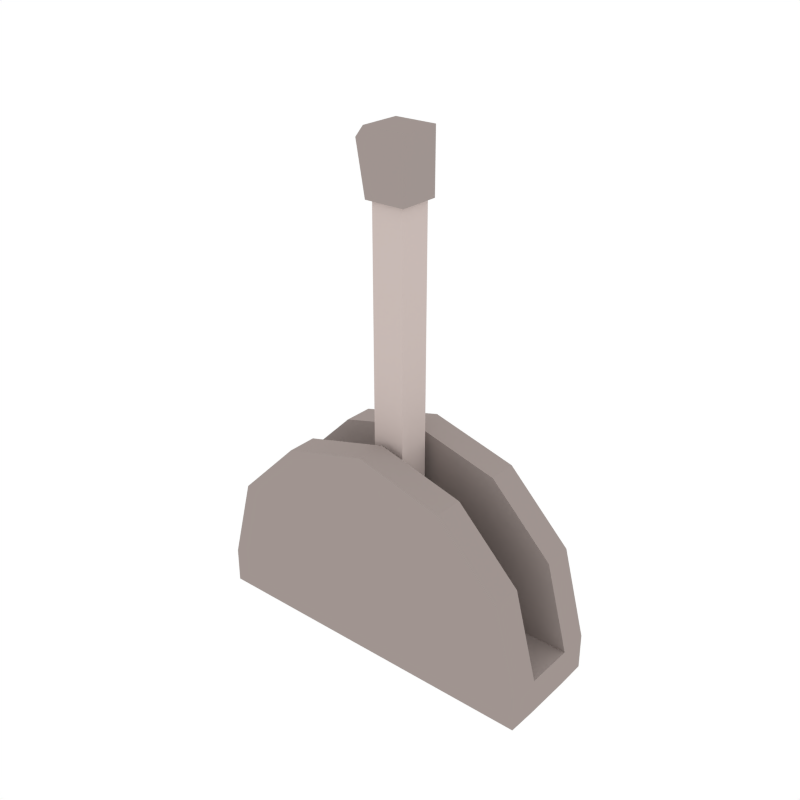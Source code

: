 # Source: Lever.blend  (saved by Blender 2.79.0; exported with 4.5.12 LTS)
import bpy
from mathutils import Matrix  # noqa: F401  (used for matrix-valued properties, if any)

bpy.ops.wm.read_factory_settings(use_empty=True)
scene = bpy.context.scene
scene.name = 'Scene'

# ---- collections
col_collection_1 = bpy.data.collections.new('Collection 1'); scene.collection.children.link(col_collection_1)

# ---- materials (node trees are filled in below, after node groups)
mat_grey = bpy.data.materials.new('Grey')
mat_grey.alpha_threshold = 0.0
mat_grey.diffuse_color = (0.3506, 0.2979, 0.2801, 1.0)
mat_grey.roughness = 0.5
mat_lightgrey = bpy.data.materials.new('LightGrey')
mat_lightgrey.alpha_threshold = 0.0
mat_lightgrey.diffuse_color = (0.5815, 0.4928, 0.4628, 1.0)
mat_lightgrey.roughness = 0.5

# ---- material node trees

# ---- world
world_world = bpy.data.worlds.new('World'); scene.world = world_world
world_world.color = (1.0, 1.0, 1.0)
world_world.use_sun_shadow = False
world_world.sun_shadow_jitter_overblur = 0.0
world_world.cycles.sampling_method = 'NONE'
world_world.cycles.sample_map_resolution = 256

# ---- meshes
me_cube_013 = bpy.data.meshes.new('Cube.013')
me_cube_013.from_pydata([(-0.03931, -0.03931, -0.03931), (-0.03931, -0.03931, 0.956), (-0.03931, 0.03931, -0.03931), (-0.03931, 0.03931, 0.956), (0.03931, -0.03931, -0.03931), (0.03931, -0.03931, 0.956), (0.03931, 0.03931, -0.03931), (0.03931, 0.03931, 0.956), (-0.04928, -0.04928, 0.956), (-0.04928, 0.04928, 0.956), (0.04928, 0.04928, 0.956), (0.04928, -0.04928, 0.956), (0.04928, 0.04928, 1.103), (0.04928, -0.04928, 1.103), (-0.05181, -0.04928, 1.103), (-0.07186, -0.04928, 1.077), (-0.07186, 0.04928, 1.077), (-0.05181, 0.04928, 1.103)], [], [(0, 1, 3, 2), (2, 3, 7, 6), (6, 7, 5, 4), (4, 5, 1, 0), (2, 6, 4, 0), (3, 1, 8, 9), (1, 5, 11, 8), (7, 3, 9, 10), (5, 7, 10, 11), (8, 11, 13, 14, 15), (11, 10, 12, 13), (12, 17, 14, 13), (10, 9, 16, 17, 12), (14, 17, 16, 15), (9, 8, 15, 16)])
me_cube_013.polygons.foreach_set('material_index', [1, 1, 1, 1, 0, 0, 0, 0, 0, 0, 0, 0, 0, 0, 0])
me_cube_013.materials.append(mat_grey)
me_cube_013.materials.append(mat_lightgrey)
me_cube_013.use_remesh_preserve_volume = False
me_cube_013.use_remesh_preserve_attributes = False
me_cube_013.use_mirror_vertex_groups = False
me_cube_013.update()
me_cylinder_001 = bpy.data.meshes.new('Cylinder.001')
me_cylinder_001.from_pydata([(0.4188, -0.132, 3.083e-08), (0.4204, -0.06002, -2.091e-09), (0.3627, -0.132, 0.2102), (0.3641, -0.06002, 0.2102), (0.2094, -0.132, 0.3641), (0.2102, -0.06002, 0.3641), (6.32e-08, -0.132, 0.4204), (6.348e-08, -0.06002, 0.4204), (-0.2094, -0.132, 0.3641), (-0.2102, -0.06002, 0.3641), (-0.3627, -0.132, 0.2102), (-0.3641, -0.06002, 0.2102), (-0.4188, -0.132, 2.188e-07), (-0.4204, -0.06002, 1.858e-07), (-0.4188, -0.132, -0.08697), (-0.4204, -0.06002, -0.08697), (0.4188, -0.132, -0.08697), (0.4204, -0.06002, -0.08697), (0.4188, 0.132, 1.929e-08), (0.4204, 0.06002, -7.339e-09), (0.3627, 0.132, 0.2102), (0.3641, 0.06002, 0.2102), (0.2094, 0.132, 0.3641), (0.2102, 0.06002, 0.3641), (6.32e-08, 0.132, 0.4204), (6.348e-08, 0.06002, 0.4204), (-0.2094, 0.132, 0.3641), (-0.2102, 0.06002, 0.3641), (-0.3627, 0.132, 0.2102), (-0.3641, 0.06002, 0.2102), (-0.4188, 0.132, 2.072e-07), (-0.4204, 0.06002, 1.806e-07), (-0.4188, 0.132, -0.08697), (-0.4204, 0.06002, -0.08697), (0.4188, 0.132, -0.08697), (0.4204, 0.06002, -0.08697), (-0.4204, -3.802e-09, -0.08697), (-0.4204, 8.483e-15, 1.962e-07), (0.4204, 4.555e-16, 8.285e-09), (0.4204, -3.802e-09, -0.08697)], [], [(0, 1, 3, 2), (2, 3, 5, 4), (4, 5, 7, 6), (6, 7, 9, 8), (8, 9, 11, 10), (10, 11, 13, 12), (0, 12, 14, 16), (12, 13, 15, 14), (1, 0, 16, 17), (16, 14, 15, 17), (13, 1, 38, 37), (12, 0, 2, 4, 6, 8, 10), (1, 13, 11, 9, 7, 5, 3), (1, 17, 39, 38), (17, 15, 36, 39), (15, 13, 37, 36), (18, 20, 21, 19), (20, 22, 23, 21), (22, 24, 25, 23), (24, 26, 27, 25), (26, 28, 29, 27), (28, 30, 31, 29), (18, 34, 32, 30), (30, 32, 33, 31), (19, 35, 34, 18), (34, 35, 33, 32), (31, 37, 38, 19), (30, 28, 26, 24, 22, 20, 18), (19, 21, 23, 25, 27, 29, 31), (19, 38, 39, 35), (35, 39, 36, 33), (33, 36, 37, 31)])
me_cylinder_001.materials.append(mat_grey)
me_cylinder_001.use_remesh_preserve_volume = False
me_cylinder_001.use_remesh_preserve_attributes = False
me_cylinder_001.use_mirror_vertex_groups = False
me_cylinder_001.update()

# ---- objects
ob_lever = bpy.data.objects.new('Lever', me_cube_013)
ob_lever_base = bpy.data.objects.new('Lever_Base', me_cylinder_001)

# ---- transforms, parenting, visibility, modifiers, constraints
ob_lever.location = (0.0, 0.0, 0.0)
ob_lever.lineart.crease_threshold = 0.0
ob_lever_base.location = (0.0, 0.0, 0.0)
ob_lever_base.lineart.crease_threshold = 0.0

# ---- collection membership
col_collection_1.objects.link(ob_lever)
col_collection_1.objects.link(ob_lever_base)

# ---- scene / render settings (as saved in the file)
scene.frame_start = 1; scene.frame_end = 250; scene.frame_set(0)
scene.render.engine = 'CYCLES'
scene.render.resolution_x = 1000
scene.render.resolution_y = 1000
scene.render.dither_intensity = 0.0
scene.cycles.samples = 200
scene.cycles.sampling_pattern = 'TABULATED_SOBOL'
scene.cycles.light_sampling_threshold = 0.0
scene.cycles.use_adaptive_sampling = False
scene.cycles.use_light_tree = False
scene.cycles.caustics_reflective = False
scene.cycles.caustics_refractive = False
scene.cycles.blur_glossy = 0.0
scene.cycles.max_bounces = 2
scene.cycles.pixel_filter_type = 'GAUSSIAN'
scene.cycles.sample_clamp_indirect = 0.0
scene.view_settings.view_transform = 'Standard'
bpy.context.view_layer.update()

# ---- added for rendering (the .blend has no active camera): camera
cam_auto = bpy.data.cameras.new('AutoCamera')
cam_auto.lens = 50.0
cam_auto.sensor_width = 36.0
cam_auto.clip_end = 1000.0
ob_auto_camera = bpy.data.objects.new('AutoCamera', cam_auto)
scene.collection.objects.link(ob_auto_camera)
ob_auto_camera.location = (1.37025, -1.6443, 1.60436)
ob_auto_camera.rotation_euler = (1.09748, -7.21219e-08, 0.694738)
scene.camera = ob_auto_camera
bpy.context.view_layer.update()
